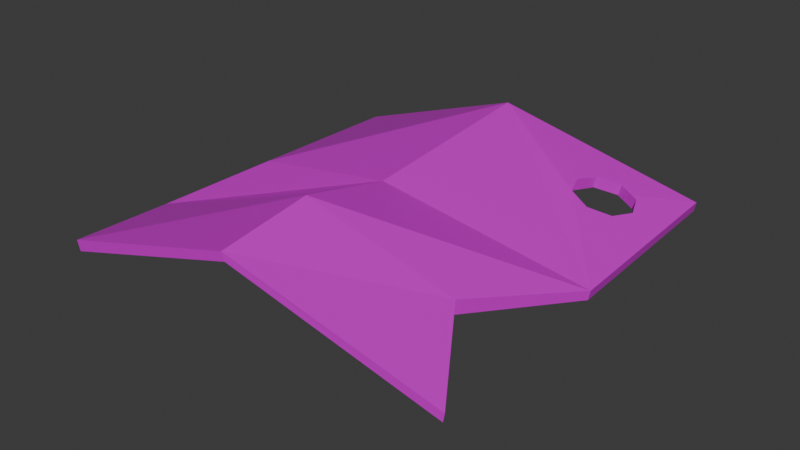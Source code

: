# Source: scrap.blend  (saved by Blender 5.2.44; exported with 4.5.12 LTS)
import bpy
from mathutils import Matrix  # noqa: F401  (used for matrix-valued properties, if any)

bpy.ops.wm.read_factory_settings(use_empty=True)
scene = bpy.context.scene
scene.name = 'Scene'

# ---- collections
col_collection = bpy.data.collections.new('Collection'); scene.collection.children.link(col_collection)

# ---- images (referenced by path relative to the original .blend; pixels are not part of the script)
import os
ASSET_DIR = os.environ.get("B2B_ASSET_DIR", "")  # directory of the original .blend (textures are referenced by path, not embedded)
HERE = os.path.dirname(os.path.abspath(__file__))  # packed textures are extracted next to this script under _unpacked/

def load_image(name, relpath, width, height, colorspace="sRGB"):
    """Load a texture the original file referenced (path relative to the .blend, or extracted next to this script)."""
    p = next((c for c in (os.path.join(HERE, relpath), os.path.join(ASSET_DIR, relpath)) if relpath and os.path.exists(c)), "")
    if p:
        img = bpy.data.images.load(p, check_existing=True)
        img.name = name
    else:  # same state as the original file: an image datablock whose file is absent (Cycles renders it pink)
        img = bpy.data.images.new(name, width, height)
        img.source = "FILE"
        img.filepath = "//" + (relpath or name)
    img.colorspace_settings.name = colorspace
    return img
img_material_001_basecolor_png = load_image('Material.001_BaseColor.png', 'Material.001_BaseColor.png', 1024, 1024, 'sRGB')
img_material_001_metallic_png = load_image('Material.001_Metallic.png', 'Material.001_Metallic.png', 1024, 1024, 'sRGB')
img_material_001_roughness_png = load_image('Material.001_Roughness.png', 'Material.001_Roughness.png', 1024, 1024, 'sRGB')
img_material_001_normal_png = load_image('Material.001_Normal.png', 'Material.001_Normal.png', 1024, 1024, 'sRGB')

# ---- materials (node trees are filled in below, after node groups)
mat_material_001 = bpy.data.materials.new('Material.001')

# ---- material node trees
mat_material_001.use_nodes = True; mat_material_001.node_tree.nodes.clear()
_N = mat_material_001.node_tree.nodes; _L = mat_material_001.node_tree.links
n0 = _N.new('ShaderNodeBsdfPrincipled'); n0.name = 'Principled BSDF'; n0.location = (-200, 100)
n0.inputs[10].default_value = 0.005
n1 = _N.new('ShaderNodeOutputMaterial'); n1.name = 'Material Output'; n1.location = (200, 100)
n2 = _N.new('ShaderNodeTexImage'); n2.name = 'Image Texture'; n2.location = (-899, 418)
n2.image = img_material_001_basecolor_png
n3 = _N.new('ShaderNodeTexImage'); n3.name = 'Image Texture.001'; n3.location = (-893, 111)
n3.image = img_material_001_metallic_png
n4 = _N.new('ShaderNodeTexImage'); n4.name = 'Image Texture.002'; n4.location = (-883, -184)
n4.image = img_material_001_roughness_png
n5 = _N.new('ShaderNodeTexImage'); n5.name = 'Image Texture.003'; n5.location = (-889, -504)
n5.image = img_material_001_normal_png
n6 = _N.new('ShaderNodeBump'); n6.name = 'Bump'; n6.location = (-463, -480)
n6.inputs[1].default_value = 0.101
n6.inputs[2].default_value = 10.0
_L.new(n0.outputs[0], n1.inputs[0])
_L.new(n5.outputs[0], n6.inputs[3])
_L.new(n6.outputs[0], n0.inputs[5])
_L.new(n4.outputs[0], n0.inputs[2])
_L.new(n3.outputs[0], n0.inputs[1])
_L.new(n2.outputs[0], n0.inputs[0])
n1.is_active_output = True

# ---- world
world_world = bpy.data.worlds.new('World'); scene.world = world_world
world_world.use_nodes = True; world_world.node_tree.nodes.clear()
_N = world_world.node_tree.nodes; _L = world_world.node_tree.links
n0 = _N.new('ShaderNodeOutputWorld'); n0.name = 'World Output'; n0.location = (200, 100)
n1 = _N.new('ShaderNodeBackground'); n1.name = 'Background'; n1.location = (-200, 100)
n1.inputs[0].default_value = (0.05088, 0.05088, 0.05088, 1.0)
_L.new(n1.outputs[0], n0.inputs[0])
n0.is_active_output = True
world_world.color = (0.05088, 0.05088, 0.05088)
world_world.sun_shadow_jitter_overblur = 0.0

# ---- meshes
me_cube_001 = bpy.data.meshes.new('Cube.001')
me_cube_001.from_pydata([(-0.9429, -1.0, -0.4379), (-0.9713, -1.0, -0.3923), (-0.9429, 1.0, -0.4379), (-0.9577, 1.0, -0.414), (1.002, -0.9784, 0.05763), (0.9995, -0.9784, 0.09919), (0.9244, 1.02, 0.05372), (0.922, 1.02, 0.1008), (-0.7685, -1.49e-08, -0.3289), (-0.8128, -1.49e-08, -0.2581), (0.963, 0.02083, 0.05568), (0.9606, 0.02083, 0.1028), (-0.1209, 0.9815, 0.0505), (-0.1543, 0.9813, 0.09831), (-0.05374, -1.017, 0.08872), (-0.07843, -1.017, 0.1241), (-0.1129, -0.01811, 0.03402), (-0.06296, -0.01779, -0.03174), (-0.9429, -0.5, -0.4379), (0.6577, -0.4912, 0.1165), (-0.9661, -0.5, -0.4007), (0.6616, -0.4912, 0.04042), (-0.123, -0.5177, 0.1544), (-0.07054, -0.5174, 0.07917), (0.4728, 0.6623, 0.05116), (0.5177, 0.5539, 0.05166), (0.5177, 0.7708, 0.0513), (0.7796, 0.6623, 0.05331), (0.7346, 0.5539, 0.05318), (0.7346, 0.7708, 0.05281), (0.6262, 0.8157, 0.05198), (0.6262, 0.5089, 0.0525), (0.4728, 0.6623, 0.1142), (0.5079, 0.5775, 0.117), (0.7016, 0.7845, 0.1095), (0.6262, 0.8157, 0.1086), (0.5177, 0.7708, 0.1104), (0.5177, 0.5539, 0.1168), (0.6262, 0.5089, 0.1131), (0.7796, 0.6623, 0.1071), (0.7346, 0.5539, 0.1091), (0.7346, 0.7708, 0.1083)], [], [(8, 9, 3, 2), (12, 13, 7, 6), (21, 19, 5, 4), (14, 15, 1, 0), (23, 21, 4, 14), (22, 20, 1, 15), (13, 3, 9, 16), (28, 10, 17, 12, 6, 29, 30, 26, 24, 25, 31), (29, 6, 10, 28, 27), (6, 7, 11, 10), (18, 20, 9, 8), (2, 12, 17, 8), (11, 7, 41, 39, 40), (41, 7, 13, 16, 11, 40, 38, 37, 33, 32, 36, 35, 34), (19, 22, 15, 5), (18, 23, 14, 0), (4, 5, 15, 14), (2, 3, 13, 12), (8, 17, 23, 18), (11, 16, 22, 19), (0, 1, 20, 18), (16, 9, 20, 22), (17, 10, 21, 23), (10, 11, 19, 21), (35, 30, 29, 41, 34), (29, 27, 39, 41), (27, 28, 40, 39), (28, 31, 38, 40), (31, 25, 37, 38), (37, 25, 24, 32, 33), (32, 24, 26, 36), (36, 26, 30, 35)])
_uv = me_cube_001.uv_layers.new(name='UVMap')
_uv.uv.foreach_set('vector', [0.1686, 0.7308, 0.1888, 0.7315, 0.1666, 0.9822, 0.1598, 0.982, 0.095, 0.7514, 0.08153, 0.7564, 0.1484, 0.4999, 0.1598, 0.5023, 0.2076, 0.6218, 0.1888, 0.6218, 0.1957, 0.4999, 0.2059, 0.4999, 0.07158, 0.7519, 0.08153, 0.7556, 0.01258, 1.0, 1.644e-08, 0.996, 0.7553, 0.123, 0.5814, 0.1288, 0.4999, 0.008371, 0.7519, -5.179e-08, 0.1229, 0.2656, 0.1306, 0.4979, 0.007516, 0.4999, 1.857e-08, 0.2577, 0.4922, 0.2726, 0.4999, 0.493, 0.253, 0.4522, 0.2463, 0.2685, 0.5607, 0.3859, 0.5069, 0.2544, 0.7582, 0.2466, 0.7654, 0.4922, 0.5139, 0.5004, 0.5602, 0.4393, 0.5862, 0.4505, 0.6124, 0.4395, 0.6234, 0.4129, 0.6129, 0.3862, 0.5869, 0.375, 0.5602, 0.4393, 0.5139, 0.5004, 0.5069, 0.2544, 0.5607, 0.3859, 0.5496, 0.4125, 0.2061, 0.9923, 0.1945, 0.9923, 0.1944, 0.7461, 0.206, 0.7461, 0.1598, 0.6204, 0.1704, 0.6208, 0.1888, 0.7315, 0.1686, 0.7308, 0.989, 0.5004, 0.7654, 0.4922, 0.7582, 0.2466, 0.9436, 0.2535, 0.2538, 0.006754, 0.4999, 0.01374, 0.4388, 0.05894, 0.4121, 0.04848, 0.3854, 0.05943, 0.4388, 0.05894, 0.4999, 0.01374, 0.4922, 0.2726, 0.2463, 0.2685, 0.2538, 0.006754, 0.3854, 0.05943, 0.3745, 0.08538, 0.3858, 0.1111, 0.3916, 0.1134, 0.4125, 0.1218, 0.4392, 0.111, 0.4501, 0.08488, 0.4422, 0.0668, 0.1283, 0.08001, 0.1229, 0.2656, 1.857e-08, 0.2577, 0.007811, -7.622e-09, 0.9925, 0.1312, 0.7553, 0.123, 0.7519, -5.179e-08, 0.9937, 0.00812, 6.702e-09, 0.502, 0.01004, 0.4999, 0.08153, 0.7556, 0.07158, 0.7519, 0.1598, 0.9777, 0.1532, 0.9797, 0.08153, 0.7564, 0.095, 0.7514, 0.9436, 0.2535, 0.7582, 0.2466, 0.7553, 0.123, 0.9925, 0.1312, 0.2538, 0.006754, 0.2463, 0.2685, 0.1229, 0.2656, 0.1283, 0.08001, 0.1598, 0.4999, 0.1728, 0.5004, 0.1704, 0.6208, 0.1598, 0.6204, 0.2463, 0.2685, 0.253, 0.4522, 0.1306, 0.4979, 0.1229, 0.2656, 0.7582, 0.2466, 0.5069, 0.2544, 0.5814, 0.1288, 0.7553, 0.123, 0.206, 0.7461, 0.1944, 0.7461, 0.1888, 0.6218, 0.2076, 0.6218, 0.2707, 0.5266, 0.2567, 0.5266, 0.257, 0.4999, 0.2706, 0.4999, 0.2709, 0.5081, 0.2117, 0.5533, 0.2076, 0.5251, 0.2199, 0.524, 0.2244, 0.5522, 0.2076, 0.5251, 0.2116, 0.501, 0.2244, 0.4999, 0.2199, 0.524, 0.2409, 0.5533, 0.2408, 0.5266, 0.2557, 0.5266, 0.2547, 0.5533, 0.2408, 0.5266, 0.2406, 0.4999, 0.2566, 0.4999, 0.2557, 0.5266, 0.2245, 0.4999, 0.2406, 0.5, 0.2403, 0.5269, 0.2248, 0.5269, 0.2244, 0.5058, 0.2248, 0.5269, 0.2403, 0.5269, 0.2406, 0.5534, 0.226, 0.5533, 0.2711, 0.5533, 0.2566, 0.5533, 0.2567, 0.5266, 0.2707, 0.5266])
me_cube_001.materials.append(mat_material_001)
me_cube_001.update()

# ---- objects
ob_cube = bpy.data.objects.new('Cube', me_cube_001)

# ---- transforms, parenting, visibility, modifiers, constraints
ob_cube.location = (0.0, 1.49e-08, 0.0)
ob_cube.rotation_euler = (0.0, 0.236, 0.0)

# ---- collection membership
col_collection.objects.link(ob_cube)

# ---- scene / render settings (as saved in the file)
scene.frame_start = 1; scene.frame_end = 250; scene.frame_set(1)
scene.render.engine = 'BLENDER_EEVEE_NEXT'
scene.render.bake_bias = 0.0
scene.render.bake_samples = 0
scene.render.compositor_device = 'GPU'
scene.eevee.use_volume_custom_range = False
scene.eevee.fast_gi_thickness_near = 0.1
scene.eevee.fast_gi_thickness_far = 0.0
scene.eevee.ray_tracing_options.screen_trace_thickness = 0.1
bpy.context.view_layer.update()

# ---- added for rendering (the .blend has no active camera and no usable light): camera, sun
cam_auto = bpy.data.cameras.new('AutoCamera')
cam_auto.lens = 50.0
cam_auto.sensor_width = 36.0
cam_auto.clip_end = 1000.0
ob_auto_camera = bpy.data.objects.new('AutoCamera', cam_auto)
scene.collection.objects.link(ob_auto_camera)
ob_auto_camera.location = (2.82668, -3.41268, 2.13473)
ob_auto_camera.rotation_euler = (1.09748, -7.21219e-08, 0.694738)
scene.camera = ob_auto_camera
light_auto_sun = bpy.data.lights.new('AutoSun', 'SUN')
light_auto_sun.energy = 3.0
light_auto_sun.angle = 0.0523599
ob_auto_sun = bpy.data.objects.new('AutoSun', light_auto_sun)
scene.collection.objects.link(ob_auto_sun)
ob_auto_sun.rotation_euler = (0.872665, 0.174533, 0.523599)
bpy.context.view_layer.update()
